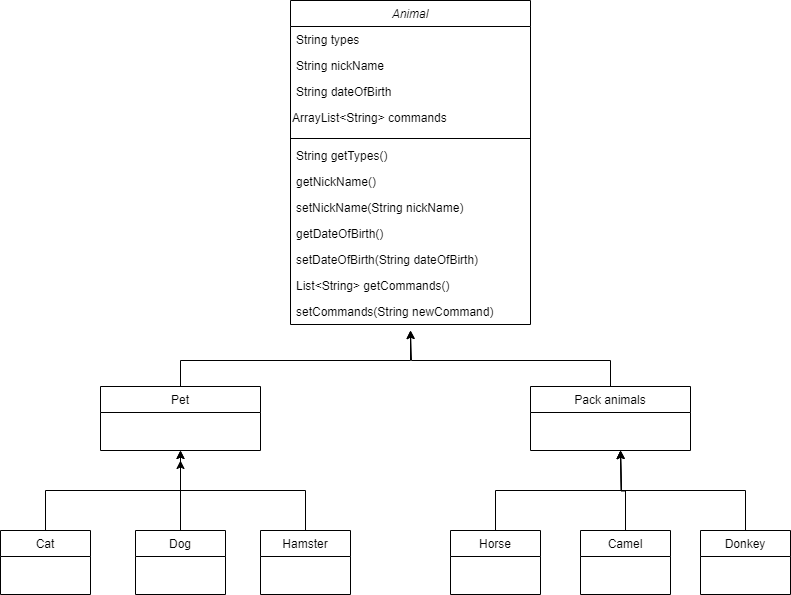

The diagram above was exported from draw.io. Its source (the exported page's mxGraphModel, read from the mxfile embedded in the PNG):
<mxGraphModel dx="1098" dy="828" grid="1" gridSize="10" guides="1" tooltips="1" connect="1" arrows="1" fold="1" page="1" pageScale="1" pageWidth="827" pageHeight="1169" math="0" shadow="0">
  <root>
    <mxCell id="WIyWlLk6GJQsqaUBKTNV-0" />
    <mxCell id="WIyWlLk6GJQsqaUBKTNV-1" parent="WIyWlLk6GJQsqaUBKTNV-0" />
    <mxCell id="zkfFHV4jXpPFQw0GAbJ--0" value="Animal" style="swimlane;fontStyle=2;align=center;verticalAlign=top;childLayout=stackLayout;horizontal=1;startSize=26;horizontalStack=0;resizeParent=1;resizeLast=0;collapsible=1;marginBottom=0;rounded=0;shadow=0;strokeWidth=1;" parent="WIyWlLk6GJQsqaUBKTNV-1" vertex="1">
      <mxGeometry x="300" y="30" width="240" height="324" as="geometry">
        <mxRectangle x="340" y="30" width="160" height="26" as="alternateBounds" />
      </mxGeometry>
    </mxCell>
    <mxCell id="zkfFHV4jXpPFQw0GAbJ--1" value="String types" style="text;align=left;verticalAlign=top;spacingLeft=4;spacingRight=4;overflow=hidden;rotatable=0;points=[[0,0.5],[1,0.5]];portConstraint=eastwest;" parent="zkfFHV4jXpPFQw0GAbJ--0" vertex="1">
      <mxGeometry y="26" width="240" height="26" as="geometry" />
    </mxCell>
    <mxCell id="zkfFHV4jXpPFQw0GAbJ--2" value="String nickName" style="text;align=left;verticalAlign=top;spacingLeft=4;spacingRight=4;overflow=hidden;rotatable=0;points=[[0,0.5],[1,0.5]];portConstraint=eastwest;rounded=0;shadow=0;html=0;" parent="zkfFHV4jXpPFQw0GAbJ--0" vertex="1">
      <mxGeometry y="52" width="240" height="26" as="geometry" />
    </mxCell>
    <mxCell id="zkfFHV4jXpPFQw0GAbJ--3" value="String dateOfBirth" style="text;align=left;verticalAlign=top;spacingLeft=4;spacingRight=4;overflow=hidden;rotatable=0;points=[[0,0.5],[1,0.5]];portConstraint=eastwest;rounded=0;shadow=0;html=0;" parent="zkfFHV4jXpPFQw0GAbJ--0" vertex="1">
      <mxGeometry y="78" width="240" height="26" as="geometry" />
    </mxCell>
    <mxCell id="qDlbRx-BOBAMOMZOsD0Y-2" value="ArrayList&lt;String&gt; commands" style="text;" parent="zkfFHV4jXpPFQw0GAbJ--0" vertex="1">
      <mxGeometry y="104" width="240" height="30" as="geometry" />
    </mxCell>
    <mxCell id="zkfFHV4jXpPFQw0GAbJ--4" value="" style="line;html=1;strokeWidth=1;align=left;verticalAlign=middle;spacingTop=-1;spacingLeft=3;spacingRight=3;rotatable=0;labelPosition=right;points=[];portConstraint=eastwest;" parent="zkfFHV4jXpPFQw0GAbJ--0" vertex="1">
      <mxGeometry y="134" width="240" height="8" as="geometry" />
    </mxCell>
    <mxCell id="zkfFHV4jXpPFQw0GAbJ--5" value="String getTypes()" style="text;align=left;verticalAlign=top;spacingLeft=4;spacingRight=4;overflow=hidden;rotatable=0;points=[[0,0.5],[1,0.5]];portConstraint=eastwest;" parent="zkfFHV4jXpPFQw0GAbJ--0" vertex="1">
      <mxGeometry y="142" width="240" height="26" as="geometry" />
    </mxCell>
    <mxCell id="qDlbRx-BOBAMOMZOsD0Y-4" value="getNickName()" style="text;align=left;verticalAlign=top;spacingLeft=4;spacingRight=4;overflow=hidden;rotatable=0;points=[[0,0.5],[1,0.5]];portConstraint=eastwest;" parent="zkfFHV4jXpPFQw0GAbJ--0" vertex="1">
      <mxGeometry y="168" width="240" height="26" as="geometry" />
    </mxCell>
    <mxCell id="qDlbRx-BOBAMOMZOsD0Y-5" value="setNickName(String nickName)" style="text;align=left;verticalAlign=top;spacingLeft=4;spacingRight=4;overflow=hidden;rotatable=0;points=[[0,0.5],[1,0.5]];portConstraint=eastwest;" parent="zkfFHV4jXpPFQw0GAbJ--0" vertex="1">
      <mxGeometry y="194" width="240" height="26" as="geometry" />
    </mxCell>
    <mxCell id="qDlbRx-BOBAMOMZOsD0Y-7" value="getDateOfBirth()" style="text;align=left;verticalAlign=top;spacingLeft=4;spacingRight=4;overflow=hidden;rotatable=0;points=[[0,0.5],[1,0.5]];portConstraint=eastwest;" parent="zkfFHV4jXpPFQw0GAbJ--0" vertex="1">
      <mxGeometry y="220" width="240" height="26" as="geometry" />
    </mxCell>
    <mxCell id="qDlbRx-BOBAMOMZOsD0Y-8" value="setDateOfBirth(String dateOfBirth)" style="text;align=left;verticalAlign=top;spacingLeft=4;spacingRight=4;overflow=hidden;rotatable=0;points=[[0,0.5],[1,0.5]];portConstraint=eastwest;" parent="zkfFHV4jXpPFQw0GAbJ--0" vertex="1">
      <mxGeometry y="246" width="240" height="26" as="geometry" />
    </mxCell>
    <mxCell id="qDlbRx-BOBAMOMZOsD0Y-6" value="List&lt;String&gt; getCommands()" style="text;align=left;verticalAlign=top;spacingLeft=4;spacingRight=4;overflow=hidden;rotatable=0;points=[[0,0.5],[1,0.5]];portConstraint=eastwest;" parent="zkfFHV4jXpPFQw0GAbJ--0" vertex="1">
      <mxGeometry y="272" width="240" height="26" as="geometry" />
    </mxCell>
    <mxCell id="qDlbRx-BOBAMOMZOsD0Y-9" value="setCommands(String newCommand)" style="text;align=left;verticalAlign=top;spacingLeft=4;spacingRight=4;overflow=hidden;rotatable=0;points=[[0,0.5],[1,0.5]];portConstraint=eastwest;" parent="zkfFHV4jXpPFQw0GAbJ--0" vertex="1">
      <mxGeometry y="298" width="240" height="26" as="geometry" />
    </mxCell>
    <mxCell id="zkfFHV4jXpPFQw0GAbJ--6" value="Pet" style="swimlane;fontStyle=0;align=center;verticalAlign=top;childLayout=stackLayout;horizontal=1;startSize=26;horizontalStack=0;resizeParent=1;resizeLast=0;collapsible=1;marginBottom=0;rounded=0;shadow=0;strokeWidth=1;" parent="WIyWlLk6GJQsqaUBKTNV-1" vertex="1">
      <mxGeometry x="110" y="416" width="160" height="64" as="geometry">
        <mxRectangle x="130" y="380" width="160" height="26" as="alternateBounds" />
      </mxGeometry>
    </mxCell>
    <mxCell id="qDlbRx-BOBAMOMZOsD0Y-24" style="edgeStyle=orthogonalEdgeStyle;rounded=0;orthogonalLoop=1;jettySize=auto;html=1;" parent="WIyWlLk6GJQsqaUBKTNV-1" source="zkfFHV4jXpPFQw0GAbJ--13" edge="1">
      <mxGeometry relative="1" as="geometry">
        <mxPoint x="420" y="360" as="targetPoint" />
        <Array as="points">
          <mxPoint x="620" y="390" />
          <mxPoint x="421" y="390" />
        </Array>
      </mxGeometry>
    </mxCell>
    <mxCell id="zkfFHV4jXpPFQw0GAbJ--13" value="Pack animals" style="swimlane;fontStyle=0;align=center;verticalAlign=top;childLayout=stackLayout;horizontal=1;startSize=26;horizontalStack=0;resizeParent=1;resizeLast=0;collapsible=1;marginBottom=0;rounded=0;shadow=0;strokeWidth=1;" parent="WIyWlLk6GJQsqaUBKTNV-1" vertex="1">
      <mxGeometry x="540" y="416" width="160" height="64" as="geometry">
        <mxRectangle x="340" y="380" width="170" height="26" as="alternateBounds" />
      </mxGeometry>
    </mxCell>
    <mxCell id="qDlbRx-BOBAMOMZOsD0Y-22" style="edgeStyle=orthogonalEdgeStyle;rounded=0;orthogonalLoop=1;jettySize=auto;html=1;entryX=0.5;entryY=1;entryDx=0;entryDy=0;" parent="WIyWlLk6GJQsqaUBKTNV-1" source="qDlbRx-BOBAMOMZOsD0Y-14" target="zkfFHV4jXpPFQw0GAbJ--6" edge="1">
      <mxGeometry relative="1" as="geometry">
        <Array as="points">
          <mxPoint x="55" y="520" />
          <mxPoint x="190" y="520" />
        </Array>
      </mxGeometry>
    </mxCell>
    <mxCell id="qDlbRx-BOBAMOMZOsD0Y-14" value="Cat" style="swimlane;fontStyle=0;align=center;verticalAlign=top;childLayout=stackLayout;horizontal=1;startSize=26;horizontalStack=0;resizeParent=1;resizeLast=0;collapsible=1;marginBottom=0;rounded=0;shadow=0;strokeWidth=1;" parent="WIyWlLk6GJQsqaUBKTNV-1" vertex="1">
      <mxGeometry x="10" y="560" width="90" height="64" as="geometry">
        <mxRectangle x="130" y="380" width="160" height="26" as="alternateBounds" />
      </mxGeometry>
    </mxCell>
    <mxCell id="qDlbRx-BOBAMOMZOsD0Y-21" style="edgeStyle=orthogonalEdgeStyle;rounded=0;orthogonalLoop=1;jettySize=auto;html=1;" parent="WIyWlLk6GJQsqaUBKTNV-1" source="qDlbRx-BOBAMOMZOsD0Y-15" edge="1">
      <mxGeometry relative="1" as="geometry">
        <mxPoint x="190" y="490" as="targetPoint" />
      </mxGeometry>
    </mxCell>
    <mxCell id="qDlbRx-BOBAMOMZOsD0Y-15" value="Dog" style="swimlane;fontStyle=0;align=center;verticalAlign=top;childLayout=stackLayout;horizontal=1;startSize=26;horizontalStack=0;resizeParent=1;resizeLast=0;collapsible=1;marginBottom=0;rounded=0;shadow=0;strokeWidth=1;" parent="WIyWlLk6GJQsqaUBKTNV-1" vertex="1">
      <mxGeometry x="145" y="560" width="90" height="64" as="geometry">
        <mxRectangle x="130" y="380" width="160" height="26" as="alternateBounds" />
      </mxGeometry>
    </mxCell>
    <mxCell id="qDlbRx-BOBAMOMZOsD0Y-20" style="edgeStyle=orthogonalEdgeStyle;rounded=0;orthogonalLoop=1;jettySize=auto;html=1;entryX=0.5;entryY=1;entryDx=0;entryDy=0;" parent="WIyWlLk6GJQsqaUBKTNV-1" source="qDlbRx-BOBAMOMZOsD0Y-17" target="zkfFHV4jXpPFQw0GAbJ--6" edge="1">
      <mxGeometry relative="1" as="geometry">
        <Array as="points">
          <mxPoint x="315" y="520" />
          <mxPoint x="190" y="520" />
        </Array>
      </mxGeometry>
    </mxCell>
    <mxCell id="qDlbRx-BOBAMOMZOsD0Y-17" value="Hamster" style="swimlane;fontStyle=0;align=center;verticalAlign=top;childLayout=stackLayout;horizontal=1;startSize=26;horizontalStack=0;resizeParent=1;resizeLast=0;collapsible=1;marginBottom=0;rounded=0;shadow=0;strokeWidth=1;" parent="WIyWlLk6GJQsqaUBKTNV-1" vertex="1">
      <mxGeometry x="270" y="560" width="90" height="64" as="geometry">
        <mxRectangle x="130" y="380" width="160" height="26" as="alternateBounds" />
      </mxGeometry>
    </mxCell>
    <mxCell id="qDlbRx-BOBAMOMZOsD0Y-23" style="edgeStyle=orthogonalEdgeStyle;rounded=0;orthogonalLoop=1;jettySize=auto;html=1;entryX=0.5;entryY=1.231;entryDx=0;entryDy=0;entryPerimeter=0;" parent="WIyWlLk6GJQsqaUBKTNV-1" source="zkfFHV4jXpPFQw0GAbJ--6" target="qDlbRx-BOBAMOMZOsD0Y-9" edge="1">
      <mxGeometry relative="1" as="geometry">
        <Array as="points">
          <mxPoint x="190" y="390" />
          <mxPoint x="420" y="390" />
        </Array>
      </mxGeometry>
    </mxCell>
    <mxCell id="qDlbRx-BOBAMOMZOsD0Y-28" style="edgeStyle=orthogonalEdgeStyle;rounded=0;orthogonalLoop=1;jettySize=auto;html=1;" parent="WIyWlLk6GJQsqaUBKTNV-1" source="qDlbRx-BOBAMOMZOsD0Y-25" edge="1">
      <mxGeometry relative="1" as="geometry">
        <mxPoint x="630" y="480" as="targetPoint" />
        <Array as="points">
          <mxPoint x="505" y="520" />
          <mxPoint x="631" y="520" />
        </Array>
      </mxGeometry>
    </mxCell>
    <mxCell id="qDlbRx-BOBAMOMZOsD0Y-25" value="Horse" style="swimlane;fontStyle=0;align=center;verticalAlign=top;childLayout=stackLayout;horizontal=1;startSize=26;horizontalStack=0;resizeParent=1;resizeLast=0;collapsible=1;marginBottom=0;rounded=0;shadow=0;strokeWidth=1;" parent="WIyWlLk6GJQsqaUBKTNV-1" vertex="1">
      <mxGeometry x="460" y="560" width="90" height="64" as="geometry">
        <mxRectangle x="130" y="380" width="160" height="26" as="alternateBounds" />
      </mxGeometry>
    </mxCell>
    <mxCell id="qDlbRx-BOBAMOMZOsD0Y-30" style="edgeStyle=orthogonalEdgeStyle;rounded=0;orthogonalLoop=1;jettySize=auto;html=1;" parent="WIyWlLk6GJQsqaUBKTNV-1" source="qDlbRx-BOBAMOMZOsD0Y-26" edge="1">
      <mxGeometry relative="1" as="geometry">
        <mxPoint x="630" y="480" as="targetPoint" />
      </mxGeometry>
    </mxCell>
    <mxCell id="qDlbRx-BOBAMOMZOsD0Y-26" value="Camel" style="swimlane;fontStyle=0;align=center;verticalAlign=top;childLayout=stackLayout;horizontal=1;startSize=26;horizontalStack=0;resizeParent=1;resizeLast=0;collapsible=1;marginBottom=0;rounded=0;shadow=0;strokeWidth=1;" parent="WIyWlLk6GJQsqaUBKTNV-1" vertex="1">
      <mxGeometry x="590" y="560" width="90" height="64" as="geometry">
        <mxRectangle x="130" y="380" width="160" height="26" as="alternateBounds" />
      </mxGeometry>
    </mxCell>
    <mxCell id="qDlbRx-BOBAMOMZOsD0Y-29" style="edgeStyle=orthogonalEdgeStyle;rounded=0;orthogonalLoop=1;jettySize=auto;html=1;" parent="WIyWlLk6GJQsqaUBKTNV-1" source="qDlbRx-BOBAMOMZOsD0Y-27" edge="1">
      <mxGeometry relative="1" as="geometry">
        <mxPoint x="630" y="480" as="targetPoint" />
        <Array as="points">
          <mxPoint x="755" y="520" />
          <mxPoint x="631" y="520" />
        </Array>
      </mxGeometry>
    </mxCell>
    <mxCell id="qDlbRx-BOBAMOMZOsD0Y-27" value="Donkey" style="swimlane;fontStyle=0;align=center;verticalAlign=top;childLayout=stackLayout;horizontal=1;startSize=26;horizontalStack=0;resizeParent=1;resizeLast=0;collapsible=1;marginBottom=0;rounded=0;shadow=0;strokeWidth=1;" parent="WIyWlLk6GJQsqaUBKTNV-1" vertex="1">
      <mxGeometry x="710" y="560" width="90" height="64" as="geometry">
        <mxRectangle x="130" y="380" width="160" height="26" as="alternateBounds" />
      </mxGeometry>
    </mxCell>
  </root>
</mxGraphModel>